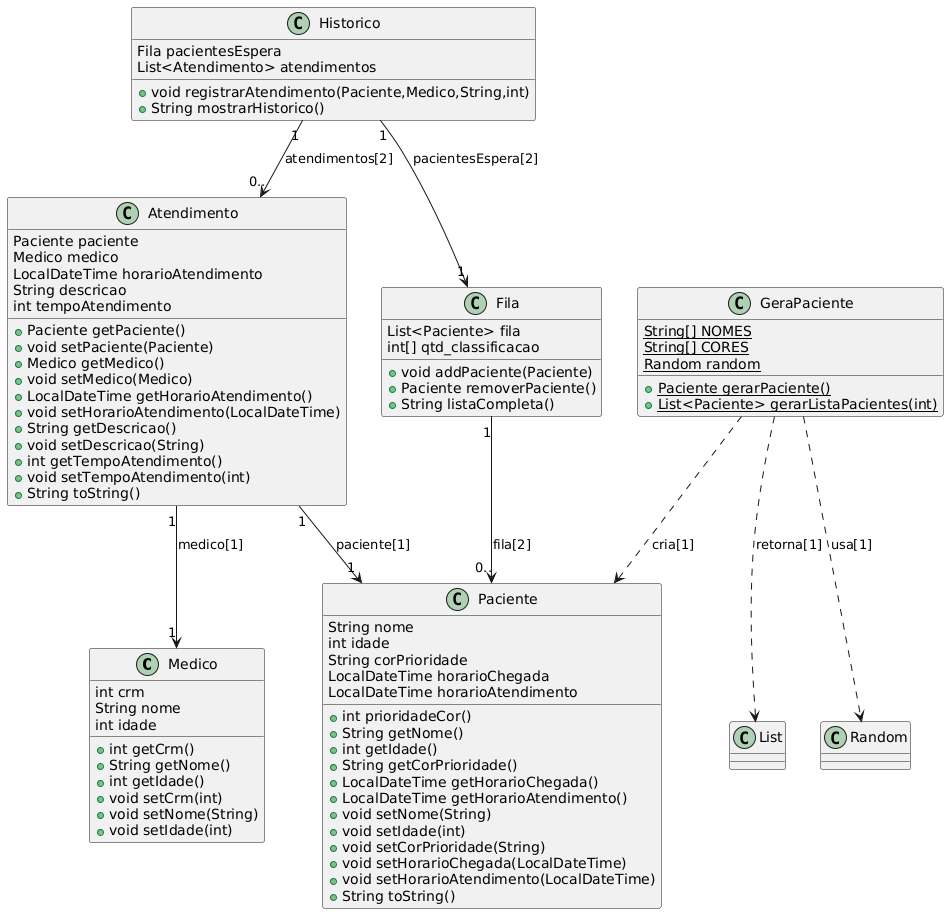

The diagram above was rendered by PlantUML. Its source (embedded in the PNG):
@startuml
class Medico {
int crm
String nome
int idade
+ int getCrm()
+ String getNome()
+ int getIdade()
+ void setCrm(int)
+ void setNome(String)
+ void setIdade(int)
}


class Paciente {
String nome
int idade
String corPrioridade
LocalDateTime horarioChegada
LocalDateTime horarioAtendimento
+ int prioridadeCor()
+ String getNome()
+ int getIdade()
+ String getCorPrioridade()
+ LocalDateTime getHorarioChegada()
+ LocalDateTime getHorarioAtendimento()
+ void setNome(String)
+ void setIdade(int)
+ void setCorPrioridade(String)
+ void setHorarioChegada(LocalDateTime)
+ void setHorarioAtendimento(LocalDateTime)
+ String toString()
}


class Atendimento {
Paciente paciente
Medico medico
LocalDateTime horarioAtendimento
String descricao
int tempoAtendimento
+ Paciente getPaciente()
+ void setPaciente(Paciente)
+ Medico getMedico()
+ void setMedico(Medico)
+ LocalDateTime getHorarioAtendimento()
+ void setHorarioAtendimento(LocalDateTime)
+ String getDescricao()
+ void setDescricao(String)
+ int getTempoAtendimento()
+ void setTempoAtendimento(int)
+ String toString()
}


class Fila {
List<Paciente> fila
int[] qtd_classificacao
+ void addPaciente(Paciente)
+ Paciente removerPaciente()
+ String listaCompleta()
}


class Historico {
Fila pacientesEspera
List<Atendimento> atendimentos
+ void registrarAtendimento(Paciente,Medico,String,int)
+ String mostrarHistorico()
}


class GeraPaciente {
{static} String[] NOMES
{static} String[] CORES
{static} Random random
+ {static} Paciente gerarPaciente()
+ {static} List<Paciente> gerarListaPacientes(int)
}


Atendimento "1" --> "1" Paciente : paciente[1]
Atendimento "1" --> "1" Medico : medico[1]

Fila "1" --> "0.." Paciente : fila[2]

Historico "1" --> "1" Fila : pacientesEspera[2]
Historico "1" --> "0.." Atendimento : atendimentos[2]
GeraPaciente ..> Paciente : cria[1]
GeraPaciente ..> List : retorna[1]
GeraPaciente ..> Random : usa[1]
@enduml